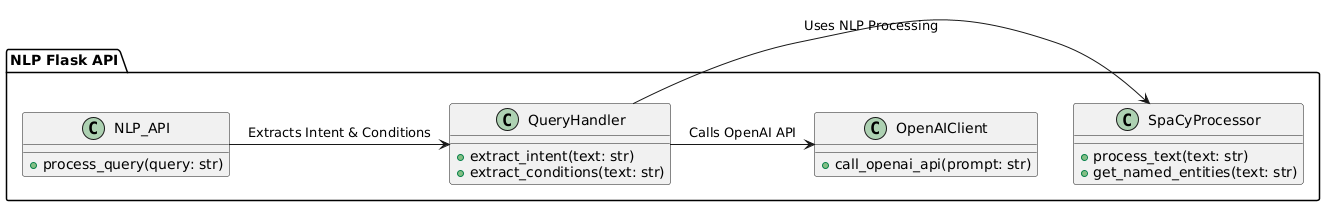

The diagram above was rendered by PlantUML. Its source (embedded in the PNG):
@startuml
!define C4_CONTEXT

Package "NLP Flask API" {
    Class NLP_API {
        +process_query(query: str)
    }

    Class QueryHandler {
        +extract_intent(text: str)
        +extract_conditions(text: str)
    }

    Class OpenAIClient {
        +call_openai_api(prompt: str)
    }

    Class SpaCyProcessor {
        +process_text(text: str)
        +get_named_entities(text: str)
    }
}

NLP_API -> QueryHandler : Extracts Intent & Conditions
QueryHandler -> SpaCyProcessor : Uses NLP Processing
QueryHandler -> OpenAIClient : Calls OpenAI API
@enduml